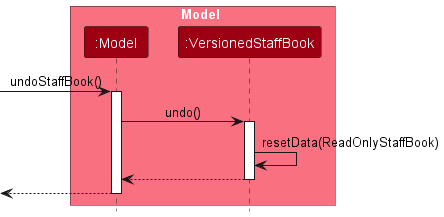

The diagram above was rendered by PlantUML. Its source (embedded in the PNG):
@startuml
!include style.puml
skinparam ArrowFontStyle plain

box Model MODEL_COLOR_T1
participant ":Model" as Model MODEL_COLOR
participant ":VersionedStaffBook" as VersionedStaffBook MODEL_COLOR
end box

[-> Model : undoStaffBook()
activate Model

Model -> VersionedStaffBook : undo()
activate VersionedStaffBook

VersionedStaffBook -> VersionedStaffBook :resetData(ReadOnlyStaffBook)
VersionedStaffBook --> Model :
deactivate VersionedStaffBook

[<-- Model
deactivate Model

@enduml